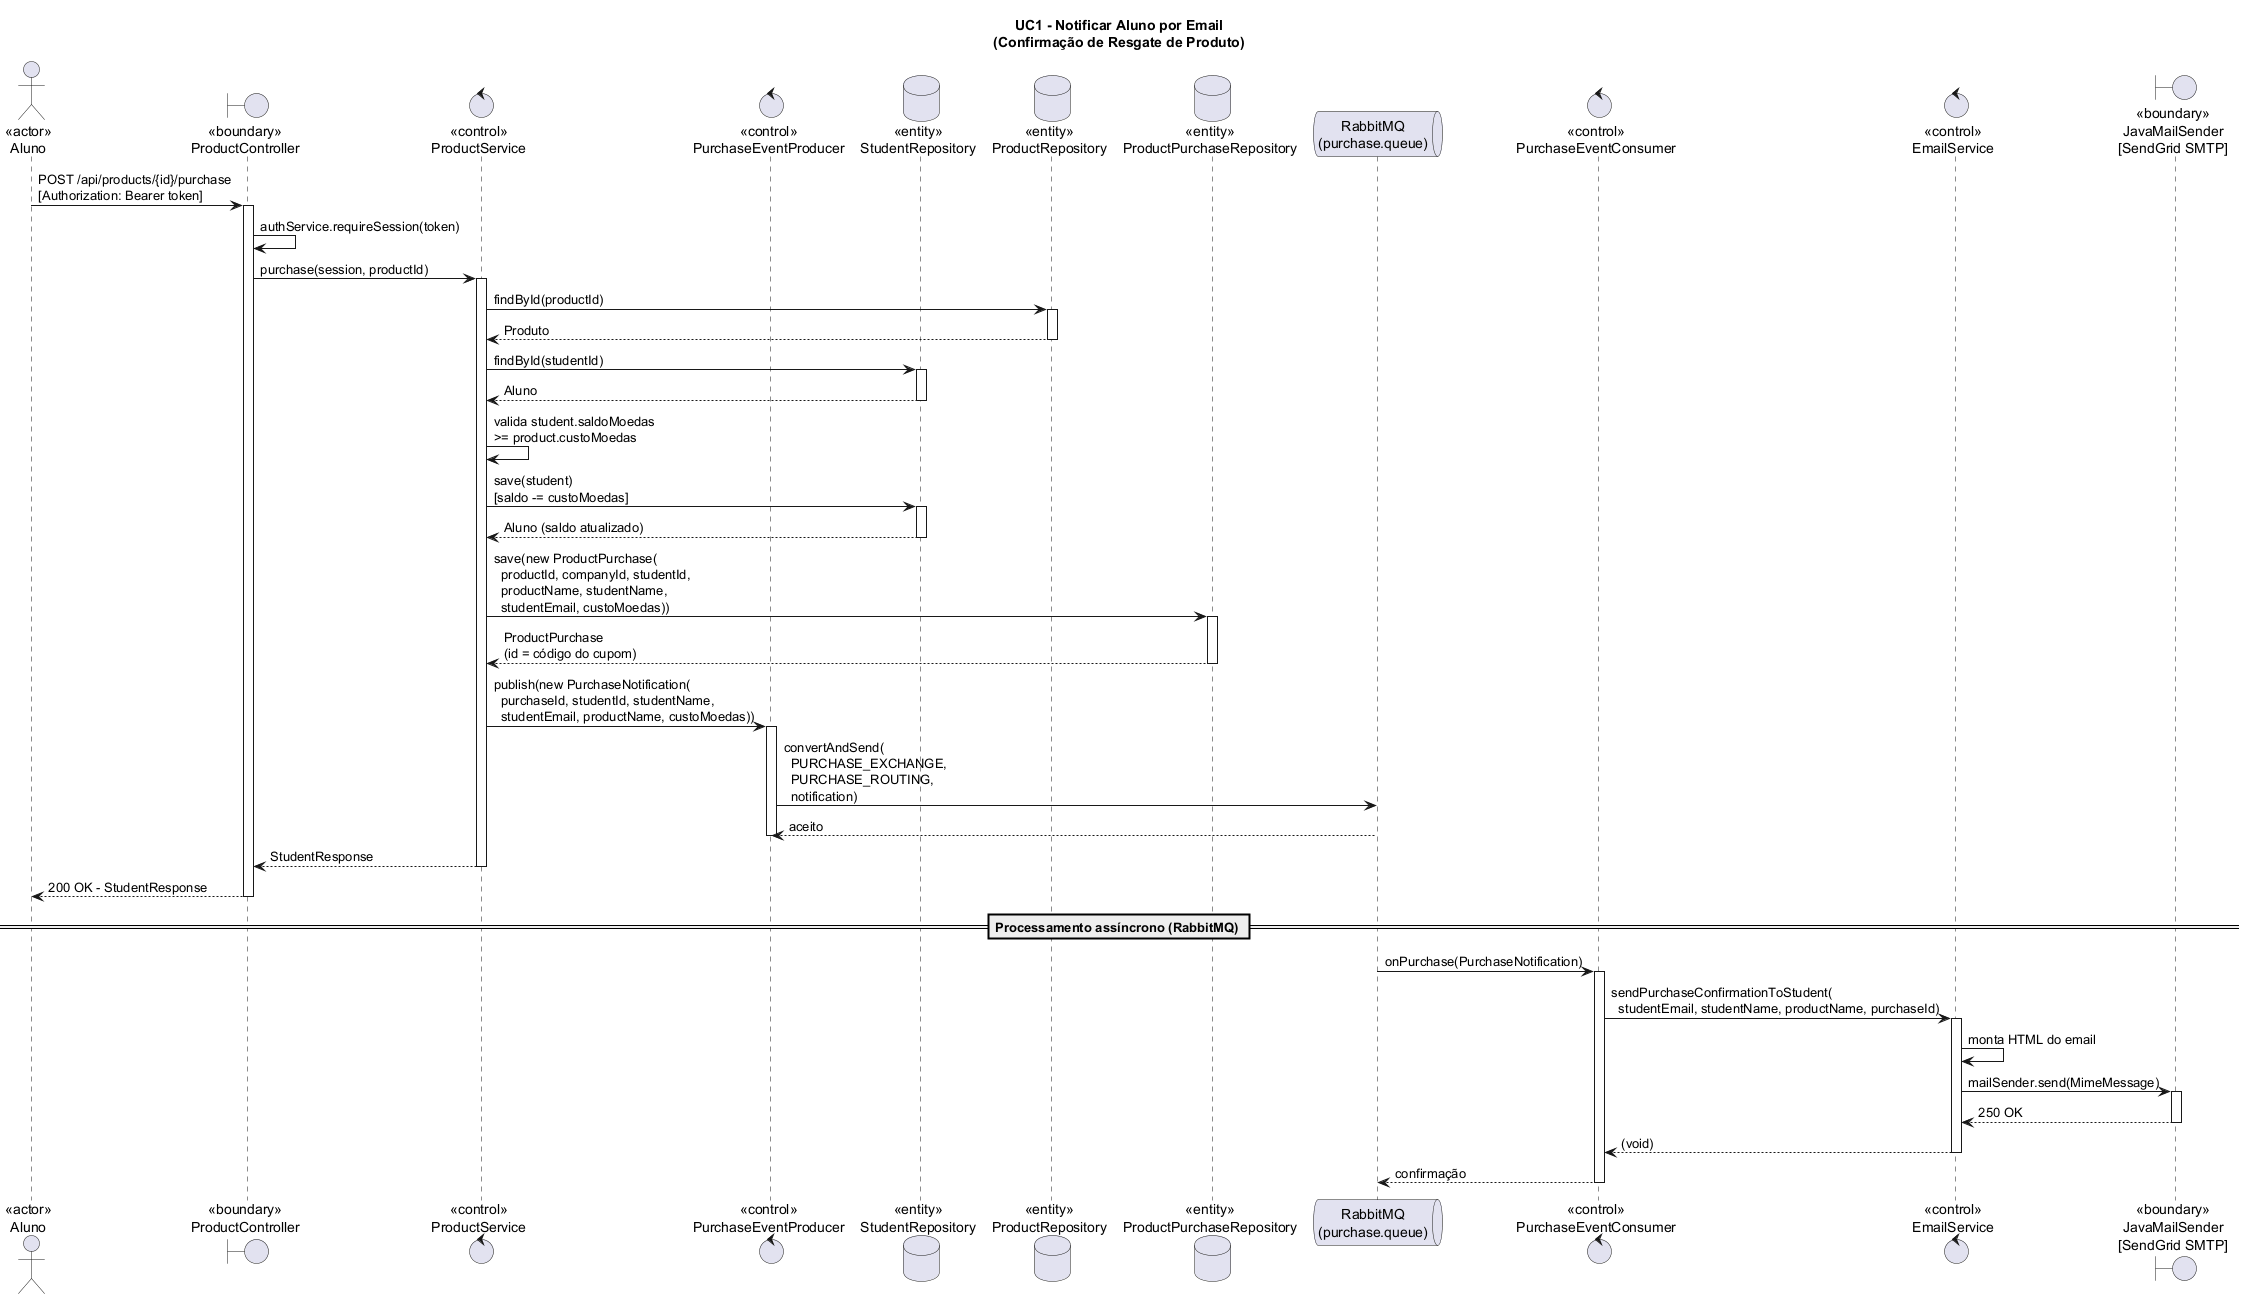

The diagram above was rendered by PlantUML. Its source (embedded in the PNG):
@startuml UC1-NotificarAlunoPorEmail

title UC1 - Notificar Aluno por Email\n(Confirmação de Resgate de Produto)

<style>
sequenceDiagram {
  messageAlign center
  responseMessageBelowArrow true
}
participant {
  padding 20
}
box {
  padding 10
}
</style>

actor       "<<actor>>\nAluno"                       as Student
boundary    "<<boundary>>\nProductController"         as Controller
control     "<<control>>\nProductService"             as Service
control     "<<control>>\nPurchaseEventProducer"      as Producer
database    "<<entity>>\nStudentRepository"           as StudentRepo
database    "<<entity>>\nProductRepository"           as ProductRepo
database    "<<entity>>\nProductPurchaseRepository"   as PurchaseRepo
queue       "RabbitMQ\n(purchase.queue)"              as MQ
control     "<<control>>\nPurchaseEventConsumer"      as Consumer
control     "<<control>>\nEmailService"               as EmailService
boundary    "<<boundary>>\nJavaMailSender\n[SendGrid SMTP]" as SendGrid

Student -> Controller : POST /api/products/{id}/purchase\n[Authorization: Bearer token]
activate Controller

Controller -> Controller : authService.requireSession(token)

Controller -> Service : purchase(session, productId)
activate Service

Service -> ProductRepo : findById(productId)
activate ProductRepo
ProductRepo --> Service : Produto
deactivate ProductRepo

Service -> StudentRepo : findById(studentId)
activate StudentRepo
StudentRepo --> Service : Aluno
deactivate StudentRepo

Service -> Service : valida student.saldoMoedas\n>= product.custoMoedas

Service -> StudentRepo : save(student)\n[saldo -= custoMoedas]
activate StudentRepo
StudentRepo --> Service : Aluno (saldo atualizado)
deactivate StudentRepo

Service -> PurchaseRepo : save(new ProductPurchase(\n  productId, companyId, studentId,\n  productName, studentName,\n  studentEmail, custoMoedas))
activate PurchaseRepo
PurchaseRepo --> Service : ProductPurchase\n(id = código do cupom)
deactivate PurchaseRepo

Service -> Producer : publish(new PurchaseNotification(\n  purchaseId, studentId, studentName,\n  studentEmail, productName, custoMoedas))
activate Producer
Producer -> MQ : convertAndSend(\n  PURCHASE_EXCHANGE,\n  PURCHASE_ROUTING,\n  notification)
MQ --> Producer : aceito
deactivate Producer

Service --> Controller : StudentResponse
deactivate Service

Controller --> Student : 200 OK - StudentResponse
deactivate Controller

== Processamento assíncrono (RabbitMQ) ==

MQ -> Consumer : onPurchase(PurchaseNotification)
activate Consumer

Consumer -> EmailService : sendPurchaseConfirmationToStudent(\n  studentEmail, studentName, productName, purchaseId)
activate EmailService

EmailService -> EmailService : monta HTML do email

EmailService -> SendGrid : mailSender.send(MimeMessage)
activate SendGrid
SendGrid --> EmailService : 250 OK
deactivate SendGrid

EmailService --> Consumer : (void)
deactivate EmailService

Consumer --> MQ : confirmação
deactivate Consumer

@enduml